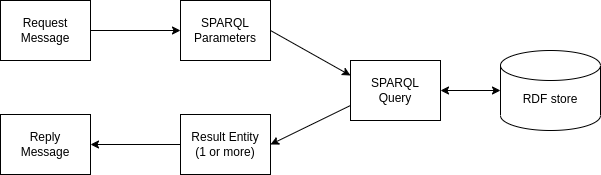

The diagram above was exported from draw.io. Its source (the exported page's mxGraphModel, read from the mxfile embedded in the PNG):
<mxGraphModel dx="1434" dy="766" grid="1" gridSize="10" guides="1" tooltips="1" connect="1" arrows="1" fold="1" page="1" pageScale="1" pageWidth="1169" pageHeight="827" math="0" shadow="0">
  <root>
    <mxCell id="0" />
    <mxCell id="1" parent="0" />
    <mxCell id="6TEvRE5TMrc_tYY8LGMP-1" value="Request Message" style="text;html=1;strokeColor=default;fillColor=none;align=center;verticalAlign=middle;whiteSpace=wrap;rounded=0;" vertex="1" parent="1">
      <mxGeometry x="270" y="270" width="90" height="60" as="geometry" />
    </mxCell>
    <mxCell id="6TEvRE5TMrc_tYY8LGMP-2" value="SPARQL&lt;br&gt;Parameters" style="text;html=1;strokeColor=default;fillColor=none;align=center;verticalAlign=middle;whiteSpace=wrap;rounded=0;" vertex="1" parent="1">
      <mxGeometry x="450" y="270" width="90" height="60" as="geometry" />
    </mxCell>
    <mxCell id="6TEvRE5TMrc_tYY8LGMP-4" value="Result Entity&lt;br&gt;(1 or more)" style="text;html=1;strokeColor=default;fillColor=none;align=center;verticalAlign=middle;whiteSpace=wrap;rounded=0;" vertex="1" parent="1">
      <mxGeometry x="450" y="384" width="90" height="60" as="geometry" />
    </mxCell>
    <mxCell id="6TEvRE5TMrc_tYY8LGMP-5" value="Reply&lt;br&gt;Message" style="text;html=1;strokeColor=default;fillColor=none;align=center;verticalAlign=middle;whiteSpace=wrap;rounded=0;" vertex="1" parent="1">
      <mxGeometry x="270" y="384" width="90" height="60" as="geometry" />
    </mxCell>
    <mxCell id="6TEvRE5TMrc_tYY8LGMP-6" value="" style="shape=cylinder3;whiteSpace=wrap;html=1;boundedLbl=1;backgroundOutline=1;size=15;" vertex="1" parent="1">
      <mxGeometry x="770" y="320" width="100" height="80" as="geometry" />
    </mxCell>
    <mxCell id="6TEvRE5TMrc_tYY8LGMP-8" value="SPARQL&lt;br&gt;Query" style="text;html=1;strokeColor=default;fillColor=none;align=center;verticalAlign=middle;whiteSpace=wrap;rounded=0;" vertex="1" parent="1">
      <mxGeometry x="620" y="330" width="90" height="60" as="geometry" />
    </mxCell>
    <mxCell id="6TEvRE5TMrc_tYY8LGMP-9" value="RDF store" style="text;html=1;strokeColor=none;fillColor=none;align=center;verticalAlign=middle;whiteSpace=wrap;rounded=0;" vertex="1" parent="1">
      <mxGeometry x="790" y="354" width="60" height="30" as="geometry" />
    </mxCell>
    <mxCell id="6TEvRE5TMrc_tYY8LGMP-10" value="" style="endArrow=classic;html=1;rounded=0;exitX=1;exitY=0.5;exitDx=0;exitDy=0;" edge="1" parent="1" source="6TEvRE5TMrc_tYY8LGMP-1" target="6TEvRE5TMrc_tYY8LGMP-2">
      <mxGeometry width="50" height="50" relative="1" as="geometry">
        <mxPoint x="560" y="420" as="sourcePoint" />
        <mxPoint x="610" y="370" as="targetPoint" />
      </mxGeometry>
    </mxCell>
    <mxCell id="6TEvRE5TMrc_tYY8LGMP-12" value="" style="endArrow=classic;html=1;rounded=0;exitX=0;exitY=0.5;exitDx=0;exitDy=0;entryX=1;entryY=0.5;entryDx=0;entryDy=0;" edge="1" parent="1" source="6TEvRE5TMrc_tYY8LGMP-4" target="6TEvRE5TMrc_tYY8LGMP-5">
      <mxGeometry width="50" height="50" relative="1" as="geometry">
        <mxPoint x="560" y="420" as="sourcePoint" />
        <mxPoint x="610" y="370" as="targetPoint" />
      </mxGeometry>
    </mxCell>
    <mxCell id="6TEvRE5TMrc_tYY8LGMP-13" value="" style="endArrow=classic;html=1;rounded=0;exitX=1;exitY=0.5;exitDx=0;exitDy=0;entryX=0;entryY=0.25;entryDx=0;entryDy=0;" edge="1" parent="1" source="6TEvRE5TMrc_tYY8LGMP-2" target="6TEvRE5TMrc_tYY8LGMP-8">
      <mxGeometry width="50" height="50" relative="1" as="geometry">
        <mxPoint x="560" y="420" as="sourcePoint" />
        <mxPoint x="610" y="370" as="targetPoint" />
      </mxGeometry>
    </mxCell>
    <mxCell id="6TEvRE5TMrc_tYY8LGMP-14" value="" style="endArrow=classic;html=1;rounded=0;entryX=1;entryY=0.5;entryDx=0;entryDy=0;exitX=0;exitY=0.75;exitDx=0;exitDy=0;" edge="1" parent="1" source="6TEvRE5TMrc_tYY8LGMP-8" target="6TEvRE5TMrc_tYY8LGMP-4">
      <mxGeometry width="50" height="50" relative="1" as="geometry">
        <mxPoint x="560" y="420" as="sourcePoint" />
        <mxPoint x="610" y="370" as="targetPoint" />
      </mxGeometry>
    </mxCell>
    <mxCell id="6TEvRE5TMrc_tYY8LGMP-16" value="" style="endArrow=classic;startArrow=classic;html=1;rounded=0;entryX=0;entryY=0.5;entryDx=0;entryDy=0;entryPerimeter=0;" edge="1" parent="1" source="6TEvRE5TMrc_tYY8LGMP-8" target="6TEvRE5TMrc_tYY8LGMP-6">
      <mxGeometry width="50" height="50" relative="1" as="geometry">
        <mxPoint x="560" y="420" as="sourcePoint" />
        <mxPoint x="610" y="370" as="targetPoint" />
      </mxGeometry>
    </mxCell>
  </root>
</mxGraphModel>